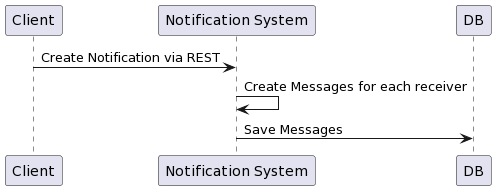

The diagram above was rendered by PlantUML. Its source (embedded in the PNG):
@startuml
Client -> "Notification System" : Create Notification via REST
"Notification System" -> "Notification System" : Create Messages for each receiver
"Notification System" -> DB : Save Messages
@enduml